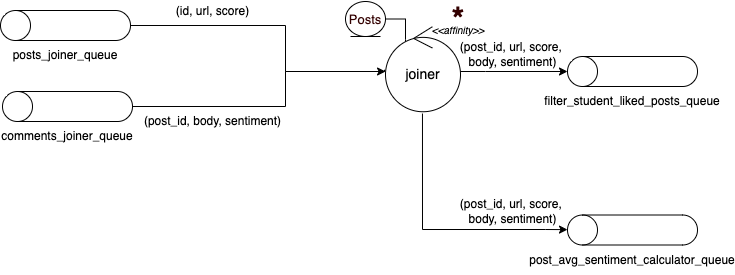

The diagram above was exported from draw.io. Its source (the exported page's mxGraphModel, read from the mxfile embedded in the PNG):
<mxGraphModel dx="1783" dy="930" grid="1" gridSize="10" guides="1" tooltips="1" connect="1" arrows="1" fold="1" page="1" pageScale="1" pageWidth="850" pageHeight="1100" math="0" shadow="0">
  <root>
    <mxCell id="0" />
    <mxCell id="1" parent="0" />
    <mxCell id="2" value="&lt;span style=&quot;font-size: 14px;&quot;&gt;joiner&lt;/span&gt;" style="ellipse;shape=umlControl;whiteSpace=wrap;html=1;fontSize=13;" vertex="1" parent="1">
      <mxGeometry x="2595" y="925.25" width="75" height="85" as="geometry" />
    </mxCell>
    <mxCell id="3" value="" style="group" vertex="1" connectable="0" parent="1">
      <mxGeometry x="2210" y="910.5" width="130" height="57.5" as="geometry" />
    </mxCell>
    <mxCell id="4" value="" style="shape=cylinder3;whiteSpace=wrap;html=1;boundedLbl=1;backgroundOutline=1;size=15;fontSize=14;rotation=-90;" vertex="1" parent="3">
      <mxGeometry x="50" y="-51.5" width="30" height="130" as="geometry" />
    </mxCell>
    <mxCell id="5" value="&lt;font style=&quot;font-size: 12px;&quot;&gt;posts_joiner_queue&lt;/font&gt;" style="text;html=1;strokeColor=none;fillColor=none;align=center;verticalAlign=middle;whiteSpace=wrap;rounded=0;fontSize=14;" vertex="1" parent="3">
      <mxGeometry x="35" y="27.5" width="60" height="30" as="geometry" />
    </mxCell>
    <mxCell id="6" value="" style="group" vertex="1" connectable="0" parent="1">
      <mxGeometry x="2212" y="991.5" width="130" height="57.5" as="geometry" />
    </mxCell>
    <mxCell id="7" value="" style="shape=cylinder3;whiteSpace=wrap;html=1;boundedLbl=1;backgroundOutline=1;size=15;fontSize=14;rotation=-90;" vertex="1" parent="6">
      <mxGeometry x="50" y="-51.5" width="30" height="130" as="geometry" />
    </mxCell>
    <mxCell id="8" value="&lt;font style=&quot;font-size: 12px;&quot;&gt;comments_joiner_queue&lt;/font&gt;" style="text;html=1;strokeColor=none;fillColor=none;align=center;verticalAlign=middle;whiteSpace=wrap;rounded=0;fontSize=14;" vertex="1" parent="6">
      <mxGeometry x="35" y="27.5" width="60" height="30" as="geometry" />
    </mxCell>
    <mxCell id="9" style="edgeStyle=orthogonalEdgeStyle;rounded=0;orthogonalLoop=1;jettySize=auto;html=1;fontSize=12;" edge="1" source="7" target="2" parent="1">
      <mxGeometry relative="1" as="geometry">
        <Array as="points">
          <mxPoint x="2495" y="1005" />
          <mxPoint x="2495" y="970" />
        </Array>
      </mxGeometry>
    </mxCell>
    <mxCell id="10" style="edgeStyle=orthogonalEdgeStyle;rounded=0;orthogonalLoop=1;jettySize=auto;html=1;entryX=-0.013;entryY=0.506;entryDx=0;entryDy=0;entryPerimeter=0;fontSize=12;endArrow=none;endFill=0;" edge="1" source="4" target="2" parent="1">
      <mxGeometry relative="1" as="geometry">
        <Array as="points">
          <mxPoint x="2495" y="924" />
          <mxPoint x="2495" y="970" />
          <mxPoint x="2594" y="970" />
        </Array>
      </mxGeometry>
    </mxCell>
    <mxCell id="11" value="(id, url, score)" style="text;html=1;align=center;verticalAlign=middle;resizable=0;points=[];autosize=1;strokeColor=none;fillColor=none;fontSize=12;" vertex="1" parent="1">
      <mxGeometry x="2377" y="900" width="90" height="20" as="geometry" />
    </mxCell>
    <mxCell id="12" value="(post_id, body, sentiment)" style="text;html=1;align=center;verticalAlign=middle;resizable=0;points=[];autosize=1;strokeColor=none;fillColor=none;fontSize=12;" vertex="1" parent="1">
      <mxGeometry x="2347" y="1010.25" width="150" height="20" as="geometry" />
    </mxCell>
    <mxCell id="13" style="edgeStyle=orthogonalEdgeStyle;rounded=0;orthogonalLoop=1;jettySize=auto;html=1;fontSize=12;exitX=0.493;exitY=1.021;exitDx=0;exitDy=0;exitPerimeter=0;" edge="1" source="2" target="15" parent="1">
      <mxGeometry relative="1" as="geometry">
        <mxPoint x="2625" y="1131" as="sourcePoint" />
        <mxPoint x="2775" y="1070" as="targetPoint" />
        <Array as="points">
          <mxPoint x="2632" y="1128" />
          <mxPoint x="2755" y="1128" />
        </Array>
      </mxGeometry>
    </mxCell>
    <mxCell id="14" value="" style="group" vertex="1" connectable="0" parent="1">
      <mxGeometry x="2777" y="1115" width="130" height="57.5" as="geometry" />
    </mxCell>
    <mxCell id="15" value="" style="shape=cylinder3;whiteSpace=wrap;html=1;boundedLbl=1;backgroundOutline=1;size=15;fontSize=14;rotation=-90;" vertex="1" parent="14">
      <mxGeometry x="50" y="-51.5" width="30" height="130" as="geometry" />
    </mxCell>
    <mxCell id="16" value="&lt;font style=&quot;font-size: 12px;&quot;&gt;post_avg_sentiment_calculator_queue&lt;/font&gt;" style="text;html=1;strokeColor=none;fillColor=none;align=center;verticalAlign=middle;whiteSpace=wrap;rounded=0;fontSize=14;" vertex="1" parent="14">
      <mxGeometry x="35" y="27.5" width="60" height="30" as="geometry" />
    </mxCell>
    <mxCell id="17" value="(post_id, url, score, &lt;br&gt;body, sentiment)" style="text;html=1;align=center;verticalAlign=middle;resizable=0;points=[];autosize=1;strokeColor=none;fillColor=none;fontSize=12;" vertex="1" parent="1">
      <mxGeometry x="2662" y="1095" width="120" height="30" as="geometry" />
    </mxCell>
    <mxCell id="18" style="edgeStyle=orthogonalEdgeStyle;rounded=0;orthogonalLoop=1;jettySize=auto;html=1;entryX=0.5;entryY=0;entryDx=0;entryDy=0;entryPerimeter=0;fontSize=12;" edge="1" source="2" target="20" parent="1">
      <mxGeometry relative="1" as="geometry">
        <mxPoint x="2670" y="970" as="sourcePoint" />
        <Array as="points">
          <mxPoint x="2695" y="970" />
          <mxPoint x="2695" y="970" />
        </Array>
      </mxGeometry>
    </mxCell>
    <mxCell id="19" value="" style="group" vertex="1" connectable="0" parent="1">
      <mxGeometry x="2777" y="956.5" width="130" height="57.5" as="geometry" />
    </mxCell>
    <mxCell id="20" value="" style="shape=cylinder3;whiteSpace=wrap;html=1;boundedLbl=1;backgroundOutline=1;size=15;fontSize=14;rotation=-90;" vertex="1" parent="19">
      <mxGeometry x="50" y="-51.5" width="30" height="130" as="geometry" />
    </mxCell>
    <mxCell id="21" value="&lt;font style=&quot;font-size: 12px;&quot;&gt;filter_student_liked_posts_queue&lt;/font&gt;" style="text;html=1;strokeColor=none;fillColor=none;align=center;verticalAlign=middle;whiteSpace=wrap;rounded=0;fontSize=14;" vertex="1" parent="19">
      <mxGeometry x="35" y="27.5" width="60" height="30" as="geometry" />
    </mxCell>
    <mxCell id="22" value="(post_id, url, score, &lt;br&gt;body, sentiment)" style="text;html=1;align=center;verticalAlign=middle;resizable=0;points=[];autosize=1;strokeColor=none;fillColor=none;fontSize=12;" vertex="1" parent="1">
      <mxGeometry x="2662" y="938" width="120" height="30" as="geometry" />
    </mxCell>
    <mxCell id="23" style="edgeStyle=orthogonalEdgeStyle;rounded=0;orthogonalLoop=1;jettySize=auto;html=1;fontSize=13;fontColor=#330000;exitX=1;exitY=0.5;exitDx=0;exitDy=0;endArrow=none;endFill=0;" edge="1" source="24" parent="1">
      <mxGeometry relative="1" as="geometry">
        <mxPoint x="2615" y="940" as="targetPoint" />
        <Array as="points">
          <mxPoint x="2615" y="918" />
          <mxPoint x="2615" y="938" />
        </Array>
      </mxGeometry>
    </mxCell>
    <mxCell id="24" value="Posts" style="ellipse;shape=umlEntity;whiteSpace=wrap;html=1;fontSize=13;fontColor=#330000;fillColor=none;" vertex="1" parent="1">
      <mxGeometry x="2555" y="900" width="40" height="35" as="geometry" />
    </mxCell>
    <mxCell id="25" value="" style="group" vertex="1" connectable="0" parent="1">
      <mxGeometry x="2638" y="911" width="60" height="32.5" as="geometry" />
    </mxCell>
    <mxCell id="26" value="&lt;b style=&quot;font-size: 32px;&quot;&gt;&lt;font color=&quot;#330000&quot;&gt;*&lt;/font&gt;&lt;/b&gt;" style="text;html=1;align=center;verticalAlign=middle;whiteSpace=wrap;rounded=0;dashed=1;" vertex="1" parent="25">
      <mxGeometry x="15" width="30" height="13" as="geometry" />
    </mxCell>
    <mxCell id="27" value="&lt;i&gt;&lt;font style=&quot;font-size: 10px;&quot;&gt;&amp;lt;&amp;lt;affinity&amp;gt;&amp;gt;&lt;/font&gt;&lt;/i&gt;" style="text;html=1;strokeColor=none;fillColor=none;align=center;verticalAlign=middle;whiteSpace=wrap;rounded=0;" vertex="1" parent="25">
      <mxGeometry y="2.5" width="60" height="30" as="geometry" />
    </mxCell>
  </root>
</mxGraphModel>